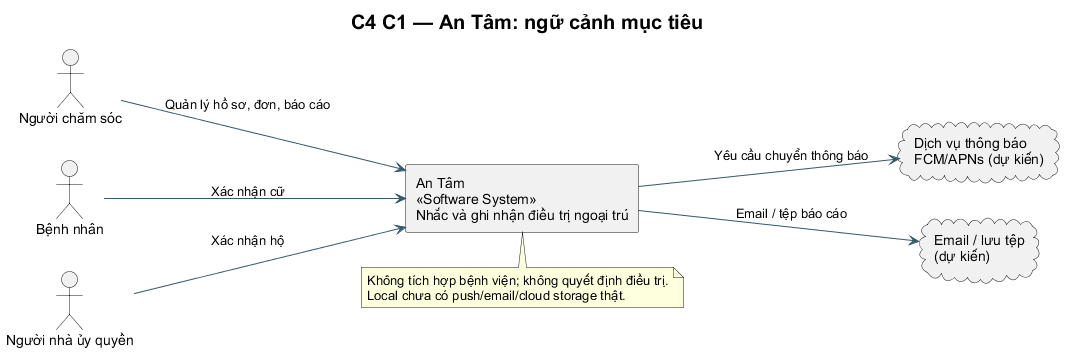

The diagram above was rendered by PlantUML. Its source (embedded in the PNG):
@startuml
skinparam defaultFontName Arial
skinparam shadowing false
skinparam backgroundColor white
skinparam ArrowColor #34596B
skinparam titleFontSize 20
title C4 C1 — An Tâm: ngữ cảnh mục tiêu
left to right direction
actor "Người chăm sóc" as care
actor "Bệnh nhân" as patient
actor "Người nhà ủy quyền" as family
rectangle "An Tâm\n<<Software System>>\nNhắc và ghi nhận điều trị ngoại trú" as system
cloud "Dịch vụ thông báo\nFCM/APNs (dự kiến)" as push
cloud "Email / lưu tệp\n(dự kiến)" as ext
care --> system : Quản lý hồ sơ, đơn, báo cáo
patient --> system : Xác nhận cữ
family --> system : Xác nhận hộ
system --> push : Yêu cầu chuyển thông báo
system --> ext : Email / tệp báo cáo
note bottom of system
Không tích hợp bệnh viện; không quyết định điều trị.
Local chưa có push/email/cloud storage thật.
end note
@enduml